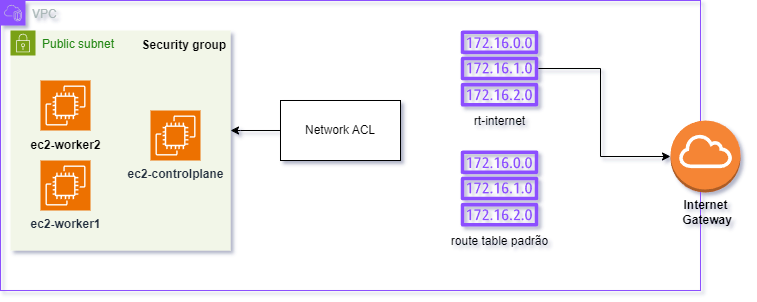

The diagram above was exported from draw.io. Its source (the exported page's mxGraphModel, read from the mxfile embedded in the PNG):
<mxGraphModel dx="1234" dy="746" grid="1" gridSize="10" guides="1" tooltips="1" connect="1" arrows="1" fold="1" page="1" pageScale="1" pageWidth="827" pageHeight="1169" math="0" shadow="0">
  <root>
    <mxCell id="0" />
    <mxCell id="1" parent="0" />
    <mxCell id="11whdepA1dqFGQGzDBG2-2" value="VPC" style="points=[[0,0],[0.25,0],[0.5,0],[0.75,0],[1,0],[1,0.25],[1,0.5],[1,0.75],[1,1],[0.75,1],[0.5,1],[0.25,1],[0,1],[0,0.75],[0,0.5],[0,0.25]];outlineConnect=0;gradientColor=none;html=1;whiteSpace=wrap;fontSize=12;fontStyle=0;container=1;pointerEvents=0;collapsible=0;recursiveResize=0;shape=mxgraph.aws4.group;grIcon=mxgraph.aws4.group_vpc2;strokeColor=#8C4FFF;fillColor=none;verticalAlign=top;align=left;spacingLeft=30;fontColor=#AAB7B8;dashed=0;" vertex="1" parent="1">
      <mxGeometry x="50" y="280" width="700" height="290" as="geometry" />
    </mxCell>
    <mxCell id="11whdepA1dqFGQGzDBG2-3" value="Public subnet" style="points=[[0,0],[0.25,0],[0.5,0],[0.75,0],[1,0],[1,0.25],[1,0.5],[1,0.75],[1,1],[0.75,1],[0.5,1],[0.25,1],[0,1],[0,0.75],[0,0.5],[0,0.25]];outlineConnect=0;gradientColor=none;html=1;whiteSpace=wrap;fontSize=12;fontStyle=0;container=1;pointerEvents=0;collapsible=0;recursiveResize=0;shape=mxgraph.aws4.group;grIcon=mxgraph.aws4.group_security_group;grStroke=0;strokeColor=#7AA116;fillColor=#F2F6E8;verticalAlign=top;align=left;spacingLeft=30;fontColor=#248814;dashed=0;" vertex="1" parent="11whdepA1dqFGQGzDBG2-2">
      <mxGeometry x="10" y="30" width="220" height="220" as="geometry" />
    </mxCell>
    <mxCell id="11whdepA1dqFGQGzDBG2-4" value="&lt;b&gt;Security group&amp;nbsp;&lt;/b&gt;" style="text;html=1;align=center;verticalAlign=middle;resizable=0;points=[];autosize=1;strokeColor=none;fillColor=none;" vertex="1" parent="11whdepA1dqFGQGzDBG2-3">
      <mxGeometry x="120" width="110" height="30" as="geometry" />
    </mxCell>
    <mxCell id="11whdepA1dqFGQGzDBG2-5" value="" style="sketch=0;points=[[0,0,0],[0.25,0,0],[0.5,0,0],[0.75,0,0],[1,0,0],[0,1,0],[0.25,1,0],[0.5,1,0],[0.75,1,0],[1,1,0],[0,0.25,0],[0,0.5,0],[0,0.75,0],[1,0.25,0],[1,0.5,0],[1,0.75,0]];outlineConnect=0;fontColor=#232F3E;fillColor=#ED7100;strokeColor=#ffffff;dashed=0;verticalLabelPosition=bottom;verticalAlign=top;align=center;html=1;fontSize=12;fontStyle=0;aspect=fixed;shape=mxgraph.aws4.resourceIcon;resIcon=mxgraph.aws4.ec2;" vertex="1" parent="11whdepA1dqFGQGzDBG2-3">
      <mxGeometry x="30" y="50" width="50" height="50" as="geometry" />
    </mxCell>
    <mxCell id="11whdepA1dqFGQGzDBG2-6" value="&lt;b&gt;ec2-controlplane&lt;/b&gt;" style="sketch=0;points=[[0,0,0],[0.25,0,0],[0.5,0,0],[0.75,0,0],[1,0,0],[0,1,0],[0.25,1,0],[0.5,1,0],[0.75,1,0],[1,1,0],[0,0.25,0],[0,0.5,0],[0,0.75,0],[1,0.25,0],[1,0.5,0],[1,0.75,0]];outlineConnect=0;fontColor=#232F3E;fillColor=#ED7100;strokeColor=#ffffff;dashed=0;verticalLabelPosition=bottom;verticalAlign=top;align=center;html=1;fontSize=12;fontStyle=0;aspect=fixed;shape=mxgraph.aws4.resourceIcon;resIcon=mxgraph.aws4.ec2;" vertex="1" parent="11whdepA1dqFGQGzDBG2-3">
      <mxGeometry x="140" y="80" width="50" height="50" as="geometry" />
    </mxCell>
    <mxCell id="11whdepA1dqFGQGzDBG2-7" value="&lt;b&gt;ec2-worker1&lt;br&gt;&lt;/b&gt;" style="sketch=0;points=[[0,0,0],[0.25,0,0],[0.5,0,0],[0.75,0,0],[1,0,0],[0,1,0],[0.25,1,0],[0.5,1,0],[0.75,1,0],[1,1,0],[0,0.25,0],[0,0.5,0],[0,0.75,0],[1,0.25,0],[1,0.5,0],[1,0.75,0]];outlineConnect=0;fontColor=#232F3E;fillColor=#ED7100;strokeColor=#ffffff;dashed=0;verticalLabelPosition=bottom;verticalAlign=top;align=center;html=1;fontSize=12;fontStyle=0;aspect=fixed;shape=mxgraph.aws4.resourceIcon;resIcon=mxgraph.aws4.ec2;" vertex="1" parent="11whdepA1dqFGQGzDBG2-3">
      <mxGeometry x="30" y="130" width="50" height="50" as="geometry" />
    </mxCell>
    <mxCell id="11whdepA1dqFGQGzDBG2-9" value="&lt;b&gt;ec2-worker2&lt;/b&gt;" style="text;html=1;align=center;verticalAlign=middle;resizable=0;points=[];autosize=1;strokeColor=none;fillColor=none;" vertex="1" parent="11whdepA1dqFGQGzDBG2-3">
      <mxGeometry x="10" y="100" width="90" height="30" as="geometry" />
    </mxCell>
    <mxCell id="11whdepA1dqFGQGzDBG2-14" style="edgeStyle=orthogonalEdgeStyle;rounded=0;orthogonalLoop=1;jettySize=auto;html=1;" edge="1" parent="11whdepA1dqFGQGzDBG2-2" source="11whdepA1dqFGQGzDBG2-10" target="11whdepA1dqFGQGzDBG2-3">
      <mxGeometry relative="1" as="geometry">
        <Array as="points">
          <mxPoint x="240" y="130" />
          <mxPoint x="240" y="130" />
        </Array>
      </mxGeometry>
    </mxCell>
    <mxCell id="11whdepA1dqFGQGzDBG2-10" value="Network ACL" style="rounded=0;whiteSpace=wrap;html=1;" vertex="1" parent="11whdepA1dqFGQGzDBG2-2">
      <mxGeometry x="280" y="100" width="120" height="60" as="geometry" />
    </mxCell>
    <mxCell id="11whdepA1dqFGQGzDBG2-17" value="" style="sketch=0;outlineConnect=0;fontColor=#232F3E;gradientColor=none;fillColor=#8C4FFF;strokeColor=none;dashed=0;verticalLabelPosition=bottom;verticalAlign=top;align=center;html=1;fontSize=12;fontStyle=0;aspect=fixed;pointerEvents=1;shape=mxgraph.aws4.route_table;" vertex="1" parent="11whdepA1dqFGQGzDBG2-2">
      <mxGeometry x="460" y="150" width="78" height="76" as="geometry" />
    </mxCell>
    <mxCell id="11whdepA1dqFGQGzDBG2-26" style="edgeStyle=orthogonalEdgeStyle;rounded=0;orthogonalLoop=1;jettySize=auto;html=1;" edge="1" parent="11whdepA1dqFGQGzDBG2-2" source="11whdepA1dqFGQGzDBG2-18" target="11whdepA1dqFGQGzDBG2-25">
      <mxGeometry relative="1" as="geometry">
        <Array as="points">
          <mxPoint x="600" y="68" />
          <mxPoint x="600" y="156" />
        </Array>
      </mxGeometry>
    </mxCell>
    <mxCell id="11whdepA1dqFGQGzDBG2-18" value="" style="sketch=0;outlineConnect=0;fontColor=#232F3E;gradientColor=none;fillColor=#8C4FFF;strokeColor=none;dashed=0;verticalLabelPosition=bottom;verticalAlign=top;align=center;html=1;fontSize=12;fontStyle=0;aspect=fixed;pointerEvents=1;shape=mxgraph.aws4.route_table;" vertex="1" parent="11whdepA1dqFGQGzDBG2-2">
      <mxGeometry x="460" y="30" width="78" height="76" as="geometry" />
    </mxCell>
    <mxCell id="11whdepA1dqFGQGzDBG2-23" value="route table padrão&lt;br&gt;" style="text;html=1;align=center;verticalAlign=middle;resizable=0;points=[];autosize=1;strokeColor=none;fillColor=none;" vertex="1" parent="11whdepA1dqFGQGzDBG2-2">
      <mxGeometry x="439" y="226" width="120" height="30" as="geometry" />
    </mxCell>
    <mxCell id="11whdepA1dqFGQGzDBG2-24" value="rt-internet" style="text;html=1;align=center;verticalAlign=middle;resizable=0;points=[];autosize=1;strokeColor=none;fillColor=none;" vertex="1" parent="11whdepA1dqFGQGzDBG2-2">
      <mxGeometry x="464" y="106" width="70" height="30" as="geometry" />
    </mxCell>
    <mxCell id="11whdepA1dqFGQGzDBG2-25" value="" style="outlineConnect=0;dashed=0;verticalLabelPosition=bottom;verticalAlign=top;align=center;html=1;shape=mxgraph.aws3.internet_gateway;fillColor=#F58536;gradientColor=none;" vertex="1" parent="11whdepA1dqFGQGzDBG2-2">
      <mxGeometry x="670" y="120" width="70" height="72" as="geometry" />
    </mxCell>
    <mxCell id="11whdepA1dqFGQGzDBG2-27" value="&lt;b&gt;Internet&lt;br&gt;&amp;nbsp;Gateway&lt;/b&gt;" style="text;html=1;align=center;verticalAlign=middle;resizable=0;points=[];autosize=1;strokeColor=none;fillColor=none;" vertex="1" parent="11whdepA1dqFGQGzDBG2-2">
      <mxGeometry x="665" y="192" width="80" height="40" as="geometry" />
    </mxCell>
  </root>
</mxGraphModel>